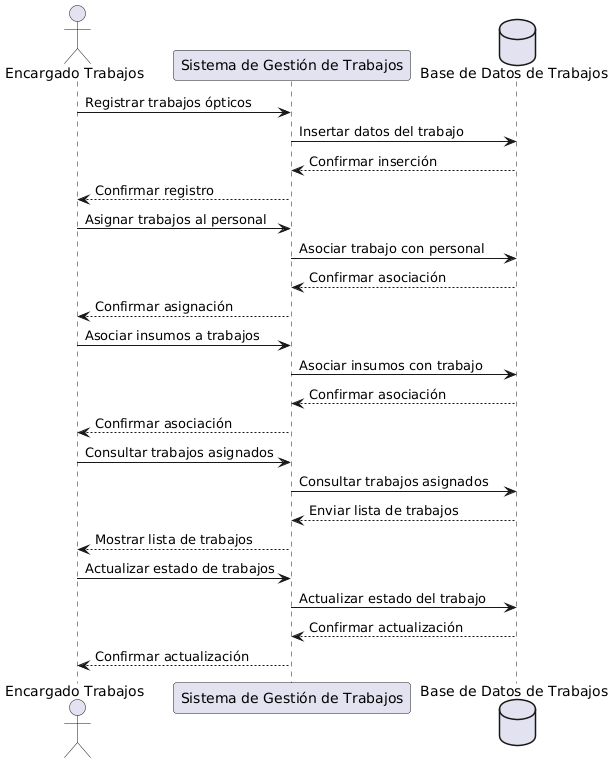

The diagram above was rendered by PlantUML. Its source (embedded in the PNG):
@startuml
actor "Encargado Trabajos"
participant "Sistema de Gestión de Trabajos"
database "Base de Datos de Trabajos"

"Encargado Trabajos" -> "Sistema de Gestión de Trabajos": Registrar trabajos ópticos
"Sistema de Gestión de Trabajos" -> "Base de Datos de Trabajos": Insertar datos del trabajo
"Base de Datos de Trabajos" --> "Sistema de Gestión de Trabajos": Confirmar inserción
"Sistema de Gestión de Trabajos" --> "Encargado Trabajos": Confirmar registro

"Encargado Trabajos" -> "Sistema de Gestión de Trabajos": Asignar trabajos al personal
"Sistema de Gestión de Trabajos" -> "Base de Datos de Trabajos": Asociar trabajo con personal
"Base de Datos de Trabajos" --> "Sistema de Gestión de Trabajos": Confirmar asociación
"Sistema de Gestión de Trabajos" --> "Encargado Trabajos": Confirmar asignación

"Encargado Trabajos" -> "Sistema de Gestión de Trabajos": Asociar insumos a trabajos
"Sistema de Gestión de Trabajos" -> "Base de Datos de Trabajos": Asociar insumos con trabajo
"Base de Datos de Trabajos" --> "Sistema de Gestión de Trabajos": Confirmar asociación
"Sistema de Gestión de Trabajos" --> "Encargado Trabajos": Confirmar asociación

"Encargado Trabajos" -> "Sistema de Gestión de Trabajos": Consultar trabajos asignados
"Sistema de Gestión de Trabajos" -> "Base de Datos de Trabajos": Consultar trabajos asignados
"Base de Datos de Trabajos" --> "Sistema de Gestión de Trabajos": Enviar lista de trabajos
"Sistema de Gestión de Trabajos" --> "Encargado Trabajos": Mostrar lista de trabajos

"Encargado Trabajos" -> "Sistema de Gestión de Trabajos": Actualizar estado de trabajos
"Sistema de Gestión de Trabajos" -> "Base de Datos de Trabajos": Actualizar estado del trabajo
"Base de Datos de Trabajos" --> "Sistema de Gestión de Trabajos": Confirmar actualización
"Sistema de Gestión de Trabajos" --> "Encargado Trabajos": Confirmar actualización
@enduml